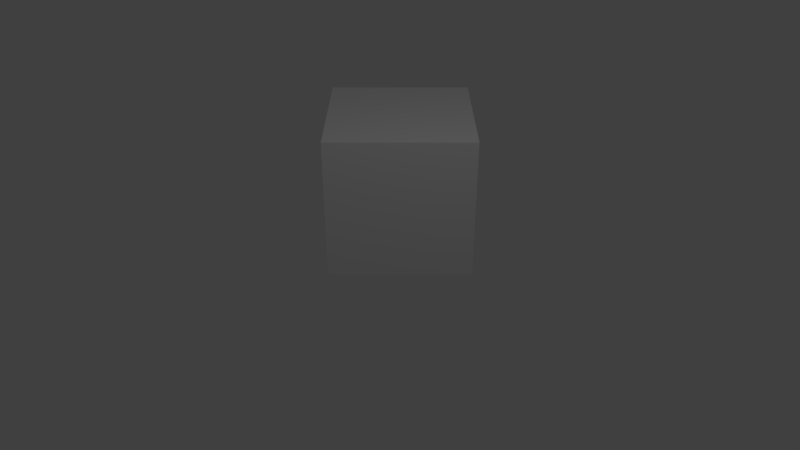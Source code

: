 # Source: cube_at_center.blend  (saved by Blender 2.57.1; exported with 4.5.12 LTS)
import bpy
from mathutils import Matrix  # noqa: F401  (used for matrix-valued properties, if any)

bpy.ops.wm.read_factory_settings(use_empty=True)
scene = bpy.context.scene
scene.name = 'Scene'

# ---- collections
col_collection_1 = bpy.data.collections.new('Collection 1'); scene.collection.children.link(col_collection_1)

# ---- materials (node trees are filled in below, after node groups)
mat_material = bpy.data.materials.new('Material')
mat_material.alpha_threshold = 0.0
mat_material.use_transparent_shadow = False
mat_material.roughness = 0.5
mat_material.line_color = (0.0, 0.0, 0.0, 1.0)

# ---- material node trees

# ---- world
world_world = bpy.data.worlds.new('World'); scene.world = world_world
world_world.color = (0.05088, 0.05088, 0.05088)
world_world.use_sun_shadow = False
world_world.sun_shadow_jitter_overblur = 0.0
world_world.cycles.sampling_method = 'MANUAL'
world_world.cycles.sample_map_resolution = 256

# ---- cameras
cam_camera_001 = bpy.data.cameras.new('Camera.001')
cam_camera_001.clip_end = 100.0
cam_camera_001.lens = 35.0
cam_camera_001.ortho_scale = 7.314
cam_camera_001.dof.focus_distance = 0.0
cam_camera_001.dof.aperture_fstop = 128.0

# ---- lights
light_lamp = bpy.data.lights.new('Lamp', 'POINT')
light_lamp.transmission_factor = 0.0
light_lamp.cutoff_distance = 30.0
light_lamp.energy = 100.0
light_lamp.shadow_buffer_clip_start = 1.001
light_lamp.shadow_soft_size = 1.0
light_lamp.shadow_maximum_resolution = 0.006
light_lamp.use_absolute_resolution = True
light_lamp.cycles.use_multiple_importance_sampling = False

# ---- meshes
me_cube = bpy.data.meshes.new('Cube')
me_cube.from_pydata([(1.0, 1.0, -1.0), (1.0, -1.0, -1.0), (-1.0, -1.0, -1.0), (-1.0, 1.0, -1.0), (1.0, 1.0, 1.0), (1.0, -1.0, 1.0), (-1.0, -1.0, 1.0), (-1.0, 1.0, 1.0)], [], [(0, 1, 2, 3), (4, 7, 6, 5), (0, 4, 5, 1), (1, 5, 6, 2), (2, 6, 7, 3), (4, 0, 3, 7)])
me_cube.materials.append(mat_material)
me_cube.use_remesh_preserve_volume = False
me_cube.use_remesh_preserve_attributes = False
me_cube.use_mirror_vertex_groups = False
me_cube.update()

# ---- objects
ob_cube = bpy.data.objects.new('Cube', me_cube)
ob_lamp = bpy.data.objects.new('Lamp', light_lamp)
ob_camera = bpy.data.objects.new('Camera', cam_camera_001)

# ---- transforms, parenting, visibility, modifiers, constraints
ob_cube.location = (0.0, 0.0, 0.0)
ob_cube.lock_rotations_4d = False
ob_cube.empty_display_type = 'ARROWS'
ob_cube.display_type = 'SOLID'
ob_cube.lineart.crease_threshold = 0.0
ob_lamp.location = (4.076, 1.005, 5.904)
ob_lamp.rotation_euler = (0.6503, 0.05522, 1.866)
ob_lamp.lock_rotations_4d = False
ob_lamp.empty_display_type = 'ARROWS'
ob_lamp.color = (0.0, 0.0, 0.0, 0.0)
ob_lamp.lineart.crease_threshold = 0.0
ob_camera.location = (10.0, 0.0, 5.0)
ob_camera.rotation_euler = (1.047, 0.0, 1.571)
ob_camera.lock_rotations_4d = False
ob_camera.empty_display_type = 'ARROWS'
ob_camera.color = (0.0, 0.0, 0.0, 0.0)
ob_camera.display_type = 'WIRE'
ob_camera.lineart.crease_threshold = 0.0

# ---- collection membership
col_collection_1.objects.link(ob_cube)
col_collection_1.objects.link(ob_lamp)
col_collection_1.objects.link(ob_camera)

# ---- scene / render settings (as saved in the file)
scene.camera = ob_camera
scene.frame_start = 1; scene.frame_end = 250; scene.frame_set(0)
scene.render.engine = 'BLENDER_EEVEE_NEXT'
scene.render.image_settings.color_mode = 'RGB'
scene.render.image_settings.compression = 90
scene.render.resolution_percentage = 50
scene.render.dither_intensity = 0.0
scene.render.bake_margin = 2
scene.render.bake_bias = 0.0
scene.cycles.use_denoising = False
scene.cycles.samples = 10
scene.cycles.sampling_pattern = 'TABULATED_SOBOL'
scene.cycles.light_sampling_threshold = 0.0
scene.cycles.use_adaptive_sampling = False
scene.cycles.use_light_tree = False
scene.cycles.blur_glossy = 0.0
scene.cycles.volume_bounces = 1
scene.cycles.pixel_filter_type = 'GAUSSIAN'
scene.cycles.sample_clamp_indirect = 0.0
scene.view_settings.view_transform = 'Standard'
bpy.context.view_layer.update()

